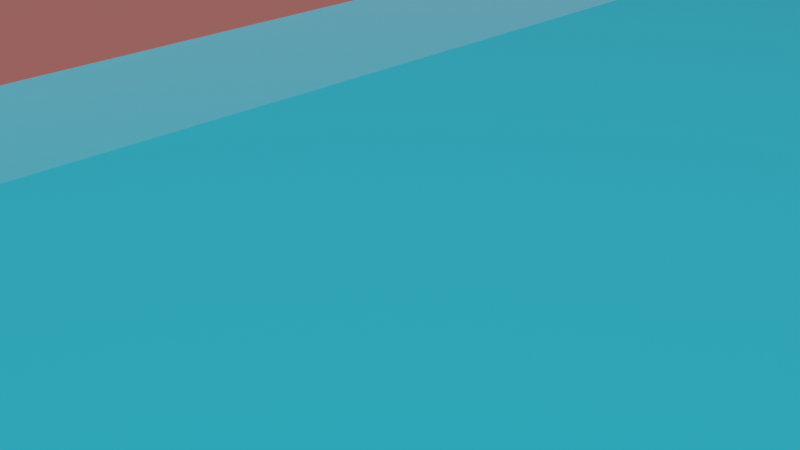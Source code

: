 # Source: main.blend  (saved by Blender 3.5.10; exported with 4.5.12 LTS)
import bpy
from mathutils import Matrix  # noqa: F401  (used for matrix-valued properties, if any)

bpy.ops.wm.read_factory_settings(use_empty=True)
scene = bpy.context.scene
scene.name = 'Scene'

# ---- collections
col_collection = bpy.data.collections.new('Collection'); scene.collection.children.link(col_collection)
col_off_road = bpy.data.collections.new('Off Road'); scene.collection.children.link(col_off_road)
col_roads = bpy.data.collections.new('Roads'); scene.collection.children.link(col_roads)
col_road_1 = bpy.data.collections.new('Road 1'); col_roads.children.link(col_road_1)
col_road_1_001 = bpy.data.collections.new('Road 1.001'); col_roads.children.link(col_road_1_001)
col_solid = bpy.data.collections.new('Solid'); scene.collection.children.link(col_solid)
col_not_solid = bpy.data.collections.new('Not Solid'); scene.collection.children.link(col_not_solid)

# ---- materials (node trees are filled in below, after node groups)
mat_brickgray = bpy.data.materials.new('BrickGray')
mat_brickgray.use_transparent_shadow = False
mat_grass = bpy.data.materials.new('Grass')
mat_grass.use_transparent_shadow = False
mat_brickred = bpy.data.materials.new('BrickRed')
mat_brickred.use_transparent_shadow = False
mat_grass_001 = bpy.data.materials.new('Grass.001')
mat_grass_001.use_transparent_shadow = False
mat_brickred_001 = bpy.data.materials.new('BrickRed.001')
mat_brickred_001.use_transparent_shadow = False
mat_material_001 = bpy.data.materials.new('Material.001')
mat_material_001.use_transparent_shadow = False

# ---- material node trees
mat_brickgray.use_nodes = True; mat_brickgray.node_tree.nodes.clear()
_N = mat_brickgray.node_tree.nodes; _L = mat_brickgray.node_tree.links
n0 = _N.new('ShaderNodeBsdfPrincipled'); n0.name = 'Principled BSDF'; n0.location = (10, 300)
n0.distribution = 'GGX'
n0.subsurface_method = 'RANDOM_WALK_SKIN'
n0.inputs[0].default_value = (0.2307, 0.1812, 0.159, 1.0)
n0.inputs[2].default_value = 1.0
n0.inputs[3].default_value = 1.45
n0.inputs[13].default_value = 0.0
n0.inputs[27].default_value = (0.0, 0.0, 0.0, 1.0)
n0.inputs[28].default_value = 1.0
n1 = _N.new('ShaderNodeOutputMaterial'); n1.name = 'Material Output'; n1.location = (300, 300)
_L.new(n0.outputs[0], n1.inputs[0])
n1.is_active_output = True
mat_grass.use_nodes = True; mat_grass.node_tree.nodes.clear()
_N = mat_grass.node_tree.nodes; _L = mat_grass.node_tree.links
n0 = _N.new('ShaderNodeBsdfPrincipled'); n0.name = 'Principled BSDF'; n0.location = (10, 300)
n0.distribution = 'GGX'
n0.subsurface_method = 'RANDOM_WALK_SKIN'
n0.inputs[0].default_value = (0.2747, 0.6172, 0.05286, 1.0)
n0.inputs[3].default_value = 1.45
n0.inputs[13].default_value = 0.0
n0.inputs[27].default_value = (0.0, 0.0, 0.0, 1.0)
n0.inputs[28].default_value = 1.0
n1 = _N.new('ShaderNodeOutputMaterial'); n1.name = 'Material Output'; n1.location = (300, 300)
_L.new(n0.outputs[0], n1.inputs[0])
n1.is_active_output = True
mat_brickred.use_nodes = True; mat_brickred.node_tree.nodes.clear()
_N = mat_brickred.node_tree.nodes; _L = mat_brickred.node_tree.links
n0 = _N.new('ShaderNodeBsdfPrincipled'); n0.name = 'Principled BSDF'; n0.location = (10, 300)
n0.distribution = 'GGX'
n0.subsurface_method = 'RANDOM_WALK_SKIN'
n0.inputs[0].default_value = (0.5583, 0.1441, 0.1195, 1.0)
n0.inputs[2].default_value = 1.0
n0.inputs[3].default_value = 1.45
n0.inputs[13].default_value = 0.0
n0.inputs[27].default_value = (0.0, 0.0, 0.0, 1.0)
n0.inputs[28].default_value = 1.0
n1 = _N.new('ShaderNodeOutputMaterial'); n1.name = 'Material Output'; n1.location = (300, 300)
_L.new(n0.outputs[0], n1.inputs[0])
n1.is_active_output = True
mat_grass_001.use_nodes = True; mat_grass_001.node_tree.nodes.clear()
_N = mat_grass_001.node_tree.nodes; _L = mat_grass_001.node_tree.links
n0 = _N.new('ShaderNodeBsdfPrincipled'); n0.name = 'Principled BSDF'; n0.location = (10, 300)
n0.distribution = 'GGX'
n0.subsurface_method = 'RANDOM_WALK_SKIN'
n0.inputs[0].default_value = (0.2747, 0.6172, 0.05286, 1.0)
n0.inputs[3].default_value = 1.45
n0.inputs[13].default_value = 0.0
n0.inputs[27].default_value = (0.0, 0.0, 0.0, 1.0)
n0.inputs[28].default_value = 1.0
n1 = _N.new('ShaderNodeOutputMaterial'); n1.name = 'Material Output'; n1.location = (300, 300)
_L.new(n0.outputs[0], n1.inputs[0])
n1.is_active_output = True
mat_brickred_001.use_nodes = True; mat_brickred_001.node_tree.nodes.clear()
_N = mat_brickred_001.node_tree.nodes; _L = mat_brickred_001.node_tree.links
n0 = _N.new('ShaderNodeBsdfPrincipled'); n0.name = 'Principled BSDF'; n0.location = (10, 300)
n0.distribution = 'GGX'
n0.subsurface_method = 'RANDOM_WALK_SKIN'
n0.inputs[0].default_value = (0.5583, 0.1441, 0.1195, 1.0)
n0.inputs[2].default_value = 1.0
n0.inputs[3].default_value = 1.45
n0.inputs[13].default_value = 0.0
n0.inputs[27].default_value = (0.0, 0.0, 0.0, 1.0)
n0.inputs[28].default_value = 1.0
n1 = _N.new('ShaderNodeOutputMaterial'); n1.name = 'Material Output'; n1.location = (300, 300)
_L.new(n0.outputs[0], n1.inputs[0])
n1.is_active_output = True
mat_material_001.use_nodes = True; mat_material_001.node_tree.nodes.clear()
_N = mat_material_001.node_tree.nodes; _L = mat_material_001.node_tree.links
n0 = _N.new('ShaderNodeBsdfPrincipled'); n0.name = 'Principled BSDF'; n0.location = (10, 300)
n0.distribution = 'GGX'
n0.subsurface_method = 'RANDOM_WALK_SKIN'
n0.inputs[0].default_value = (0.03434, 0.6445, 0.9387, 1.0)
n0.inputs[2].default_value = 0.0
n0.inputs[3].default_value = 1.45
n0.inputs[13].default_value = 1.0
n0.inputs[27].default_value = (0.0, 0.0, 0.0, 1.0)
n0.inputs[28].default_value = 1.0
n1 = _N.new('ShaderNodeOutputMaterial'); n1.name = 'Material Output'; n1.location = (300, 300)
_L.new(n0.outputs[0], n1.inputs[0])
n1.is_active_output = True

# ---- world
world_world = bpy.data.worlds.new('World'); scene.world = world_world
world_world.use_nodes = True; world_world.node_tree.nodes.clear()
_N = world_world.node_tree.nodes; _L = world_world.node_tree.links
n0 = _N.new('ShaderNodeOutputWorld'); n0.name = 'World Output'; n0.location = (300, 300)
n1 = _N.new('ShaderNodeBackground'); n1.name = 'Background'; n1.location = (10, 300)
n1.inputs[0].default_value = (0.05088, 0.05088, 0.05088, 1.0)
_L.new(n1.outputs[0], n0.inputs[0])
n0.is_active_output = True
world_world.color = (0.05088, 0.05088, 0.05088)
world_world.use_sun_shadow = False
world_world.sun_shadow_jitter_overblur = 0.0

# ---- cameras
cam_camera = bpy.data.cameras.new('Camera')
cam_camera.clip_end = 100.0
cam_camera.ortho_scale = 7.314

# ---- meshes
me_cube_005 = bpy.data.meshes.new('Cube.005')
me_cube_005.from_pydata([(-1.0, -1.0, -1.0), (-1.0, -1.0, 1.0), (-1.0, 1.0, -1.0), (-1.0, 1.0, 1.0), (1.0, -1.0, -1.0), (1.0, -1.0, 1.0), (1.0, 1.0, -1.0), (1.0, 1.0, 1.0)], [], [(0, 1, 3, 2), (2, 3, 7, 6), (6, 7, 5, 4), (4, 5, 1, 0), (2, 6, 4, 0), (7, 3, 1, 5)])
_uv = me_cube_005.uv_layers.new(name='UVMap')
_uv.uv.foreach_set('vector', [0.375, 0.0, 0.625, 0.0, 0.625, 0.25, 0.375, 0.25, 0.375, 0.25, 0.625, 0.25, 0.625, 0.5, 0.375, 0.5, 0.375, 0.5, 0.625, 0.5, 0.625, 0.75, 0.375, 0.75, 0.375, 0.75, 0.625, 0.75, 0.625, 1.0, 0.375, 1.0, 0.125, 0.5, 0.375, 0.5, 0.375, 0.75, 0.125, 0.75, 0.625, 0.5, 0.875, 0.5, 0.875, 0.75, 0.625, 0.75])
me_cube_005.materials.append(mat_brickgray)
me_cube_005.update()
me_cube_003 = bpy.data.meshes.new('Cube.003')
me_cube_003.from_pydata([(-12.03, -1.0, 1.0), (-12.03, 1.0, 1.0), (-4.352, -1.0, -1.0), (-4.352, -1.0, 0.5), (-4.352, 1.0, -1.0), (-4.352, 1.0, 0.5), (-5.352, 1.0, 0.8476), (-5.352, -1.0, 0.8476), (-4.852, 1.0, 0.6527), (-4.852, -1.0, 0.6527), (-5.852, -1.0, 0.9579), (-5.852, 1.0, 0.9579), (-4.602, 1.0, 0.5), (-4.602, -1.0, 0.5)], [], [(4, 5, 3, 2), (11, 1, 0, 10), (8, 6, 7, 9), (12, 8, 9, 13), (6, 11, 10, 7), (5, 12, 13, 3)])
me_cube_003.polygons.foreach_set('material_index', [1, 0, 0, 0, 0, 1])
_uv = me_cube_003.uv_layers.new(name='UVMap')
_uv.uv.foreach_set('vector', [0.375, 0.5, 0.625, 0.5, 0.625, 0.75, 0.375, 0.75, 0.8125, 0.5, 0.875, 0.5, 0.875, 0.75, 0.8125, 0.75, 0.6875, 0.5, 0.75, 0.5, 0.75, 0.75, 0.6875, 0.75, 0.6562, 0.5, 0.6875, 0.5, 0.6875, 0.75, 0.6562, 0.75, 0.75, 0.5, 0.8125, 0.5, 0.8125, 0.75, 0.75, 0.75, 0.625, 0.5, 0.6562, 0.5, 0.6562, 0.75, 0.625, 0.75])
_ca = me_cube_003.color_attributes.new('Attribute', 'BYTE_COLOR', 'CORNER')
_ca.data.foreach_set('color', [1.0, 1.0, 1.0, 1.0, 1.0, 1.0, 1.0, 1.0, 1.0, 1.0, 1.0, 1.0, 1.0, 1.0, 1.0, 1.0, 1.0, 1.0, 1.0, 1.0, 1.0, 1.0, 1.0, 1.0, 1.0, 1.0, 1.0, 1.0, 1.0, 1.0, 1.0, 1.0, 1.0, 1.0, 1.0, 1.0, 1.0, 1.0, 1.0, 1.0, 1.0, 1.0, 1.0, 1.0, 1.0, 1.0, 1.0, 1.0, 1.0, 1.0, 1.0, 1.0, 1.0, 1.0, 1.0, 1.0, 1.0, 1.0, 1.0, 1.0, 1.0, 1.0, 1.0, 1.0, 1.0, 1.0, 1.0, 1.0, 1.0, 1.0, 1.0, 1.0, 1.0, 1.0, 1.0, 1.0, 1.0, 1.0, 1.0, 1.0, 1.0, 1.0, 1.0, 1.0, 1.0, 1.0, 1.0, 1.0, 1.0, 1.0, 1.0, 1.0, 1.0, 1.0, 1.0, 1.0])
me_cube_003.materials.append(mat_grass)
me_cube_003.materials.append(mat_brickred)
me_cube_003.update()
me_cube_007 = bpy.data.meshes.new('Cube.007')
me_cube_007.from_pydata([(-5.053, -1.0, 3.899), (-5.053, 1.0, 3.899), (0.6006, -1.0, -1.0), (0.6006, -1.0, 0.5), (0.6006, 1.0, -1.0), (0.6006, 1.0, 0.5), (-1.976, 1.0, 3.208), (-1.976, -1.0, 3.208), (-1.166, 1.0, 2.452), (-1.166, -1.0, 2.452), (-2.918, -1.0, 3.759), (-2.918, 1.0, 3.759), (0.1052, 1.0, 0.6706), (0.1052, -1.0, 0.6706), (-0.5303, -1.0, 1.14), (-0.5303, 1.0, 1.14)], [], [(4, 5, 3, 2), (11, 1, 0, 10), (8, 6, 7, 9), (15, 8, 9, 14), (6, 11, 10, 7), (5, 12, 13, 3), (12, 15, 14, 13)])
_uv = me_cube_007.uv_layers.new(name='UVMap')
_uv.uv.foreach_set('vector', [0.375, 0.5, 0.625, 0.5, 0.625, 0.75, 0.375, 0.75, 0.8125, 0.5, 0.875, 0.5, 0.875, 0.75, 0.8125, 0.75, 0.6875, 0.5, 0.75, 0.5, 0.75, 0.75, 0.6875, 0.75, 0.6719, 0.5, 0.6875, 0.5, 0.6875, 0.75, 0.6719, 0.75, 0.75, 0.5, 0.8125, 0.5, 0.8125, 0.75, 0.75, 0.75, 0.625, 0.5, 0.6562, 0.5, 0.6562, 0.75, 0.625, 0.75, 0.6562, 0.5, 0.6719, 0.5, 0.6719, 0.75, 0.6562, 0.75])
_ca = me_cube_007.color_attributes.new('Attribute', 'BYTE_COLOR', 'CORNER')
_ca.data.foreach_set('color', [1.0, 1.0, 1.0, 1.0, 1.0, 1.0, 1.0, 1.0, 1.0, 1.0, 1.0, 1.0, 1.0, 1.0, 1.0, 1.0, 1.0, 1.0, 1.0, 1.0, 1.0, 1.0, 1.0, 1.0, 1.0, 1.0, 1.0, 1.0, 1.0, 1.0, 1.0, 1.0, 1.0, 1.0, 1.0, 1.0, 1.0, 1.0, 1.0, 1.0, 1.0, 1.0, 1.0, 1.0, 1.0, 1.0, 1.0, 1.0, 1.0, 1.0, 1.0, 1.0, 1.0, 1.0, 1.0, 1.0, 1.0, 1.0, 1.0, 1.0, 1.0, 1.0, 1.0, 1.0, 1.0, 1.0, 1.0, 1.0, 1.0, 1.0, 1.0, 1.0, 1.0, 1.0, 1.0, 1.0, 1.0, 1.0, 1.0, 1.0, 1.0, 1.0, 1.0, 1.0, 1.0, 1.0, 1.0, 1.0, 1.0, 1.0, 1.0, 1.0, 1.0, 1.0, 1.0, 1.0, 1.0, 1.0, 1.0, 1.0, 1.0, 1.0, 1.0, 1.0, 1.0, 1.0, 1.0, 1.0, 1.0, 1.0, 1.0, 1.0])
me_cube_007.materials.append(mat_grass_001)
me_cube_007.update()
me_cube_002 = bpy.data.meshes.new('Cube.002')
me_cube_002.from_pydata([(-1.0, -1.0, -1.0), (-1.0, -1.0, 1.0), (-1.0, 1.0, -1.0), (-1.0, 1.0, 1.0), (1.0, -1.0, -1.0), (1.0, -1.0, 1.0), (1.0, 1.0, -1.0), (1.0, 1.0, 1.0), (-1.0, 9.537e-07, -1.0), (-1.0, 9.537e-07, 1.0), (1.0, 9.537e-07, -1.0), (1.0, 9.537e-07, 1.0), (-1.0, 0.5, 1.0), (1.0, 0.5, -1.0), (-1.0, 0.5, -1.0), (1.0, 0.5, 1.0), (-1.0, -0.5, -1.0), (1.0, -0.5, 1.0), (-1.0, -0.5, 1.0), (1.0, -0.5, -1.0), (0.0, 1.0, -0.492), (0.0, 1.0, 1.0), (0.0, -1.0, -0.492), (0.0, -1.0, 1.0), (0.0, 9.537e-07, 1.0), (0.0, 9.537e-07, -0.492), (0.0, 0.5, -0.492), (0.0, 0.5, 1.0), (0.0, -0.5, 1.0), (0.0, -0.5, -0.492), (-0.5046, 1.0, -0.6275), (-0.5046, -1.0, 1.0), (-0.5046, 9.537e-07, -0.6275), (-0.5046, 0.5, -0.6275), (-0.5046, -0.5, -0.6275), (-0.5046, 1.0, 1.0), (-0.5046, -1.0, -0.6275), (-0.5046, 9.537e-07, 1.0), (-0.5046, 0.5, 1.0), (-0.5046, -0.5, 1.0), (0.5036, 1.0, 1.0), (0.5036, -1.0, -0.6275), (0.5036, 9.537e-07, 1.0), (0.5036, 0.5, 1.0), (0.5036, -0.5, 1.0), (0.5036, 1.0, -0.6275), (0.5036, -1.0, 1.0), (0.5036, 9.537e-07, -0.6275), (0.5036, 0.5, -0.6275), (0.5036, -0.5, -0.6275), (-0.8447, 1.0, -1.0), (-0.8447, -1.0, 1.0), (-0.8447, 9.537e-07, -1.0), (-0.8447, 0.5, -1.0), (-0.8447, -0.5, -1.0), (-0.8447, 1.0, 1.0), (-0.8447, -1.0, -1.0), (-0.8447, 9.537e-07, 1.0), (-0.8447, 0.5, 1.0), (-0.8447, -0.5, 1.0), (0.8442, 1.0, 1.0), (0.8442, -1.0, -1.0), (0.8442, 9.537e-07, 1.0), (0.8442, 0.5, 1.0), (0.8442, -0.5, 1.0), (0.8442, 1.0, -1.0), (0.8442, -1.0, 1.0), (0.8442, 9.537e-07, -1.0), (0.8442, 0.5, -1.0), (0.8442, -0.5, -1.0), (-1.0, -0.5, -43.08), (-1.0, -1.0, -43.08), (-0.8447, 1.0, -43.08), (-1.0, 1.0, -43.08), (1.0, 0.5, -43.08), (1.0, 1.0, -43.08), (0.8442, -1.0, -43.08), (1.0, -1.0, -43.08), (-1.0, 0.5, -43.08), (-1.0, 9.537e-07, -43.08), (1.0, -0.5, -43.08), (1.0, 9.537e-07, -43.08), (-0.8447, 9.537e-07, -43.08), (-0.8447, 0.5, -43.08), (-0.8447, -0.5, -43.08), (-0.8447, -1.0, -43.08), (0.8442, 1.0, -43.08), (0.8442, 9.537e-07, -43.08), (0.8442, 0.5, -43.08), (0.8442, -0.5, -43.08)], [], [(14, 12, 3, 2), (65, 60, 7, 6), (19, 17, 5, 4), (56, 51, 1, 0), (56, 0, 71, 85), (59, 18, 1, 51), (58, 12, 9, 57), (16, 8, 79, 70), (13, 15, 11, 10), (16, 18, 9, 8), (6, 7, 15, 13), (54, 56, 85, 84), (55, 3, 12, 58), (8, 9, 12, 14), (0, 1, 18, 16), (57, 9, 18, 59), (69, 67, 87, 89), (10, 11, 17, 19), (32, 25, 29, 34), (42, 24, 28, 44), (40, 21, 27, 43), (30, 20, 26, 33), (33, 26, 25, 32), (43, 27, 24, 42), (44, 28, 23, 46), (34, 29, 22, 36), (41, 46, 23, 22), (30, 35, 21, 20), (50, 55, 35, 30), (54, 34, 36, 56), (53, 33, 32, 52), (50, 30, 33, 53), (52, 32, 34, 54), (24, 37, 39, 28), (21, 35, 38, 27), (27, 38, 37, 24), (28, 39, 31, 23), (22, 23, 31, 36), (61, 66, 46, 41), (64, 44, 46, 66), (63, 43, 42, 62), (60, 40, 43, 63), (62, 42, 44, 64), (25, 47, 49, 29), (20, 45, 48, 26), (26, 48, 47, 25), (29, 49, 41, 22), (20, 21, 40, 45), (8, 14, 78, 79), (53, 52, 82, 83), (2, 50, 72, 73), (50, 53, 83, 72), (2, 3, 55, 50), (37, 57, 59, 39), (35, 55, 58, 38), (38, 58, 57, 37), (39, 59, 51, 31), (36, 31, 51, 56), (11, 62, 64, 17), (7, 60, 63, 15), (15, 63, 62, 11), (17, 64, 66, 5), (4, 5, 66, 61), (47, 67, 69, 49), (45, 65, 68, 48), (48, 68, 67, 47), (49, 69, 61, 41), (45, 40, 60, 65), (89, 80, 77, 76), (88, 74, 81, 87), (86, 75, 74, 88), (87, 81, 80, 89), (79, 82, 84, 70), (73, 72, 83, 78), (78, 83, 82, 79), (70, 84, 85, 71), (68, 65, 86, 88), (13, 10, 81, 74), (10, 19, 80, 81), (6, 13, 74, 75), (67, 68, 88, 87), (14, 2, 73, 78), (0, 16, 70, 71), (61, 69, 89, 76), (19, 4, 77, 80), (52, 54, 84, 82), (65, 6, 75, 86), (4, 61, 76, 77)])
_uv = me_cube_002.uv_layers.new(name='UVMap')
_uv.uv.foreach_set('vector', [0.375, 0.1875, 0.625, 0.1875, 0.625, 0.25, 0.375, 0.25, 0.375, 0.4688, 0.625, 0.4688, 0.625, 0.5, 0.375, 0.5, 0.375, 0.6875, 0.625, 0.6875, 0.625, 0.75, 0.375, 0.75, 0.375, 0.9688, 0.625, 0.9688, 0.625, 1.0, 0.375, 1.0, 0.375, 0.9688, 0.375, 1.0, 0.375, 1.0, 0.375, 0.9688, 0.8438, 0.6875, 0.875, 0.6875, 0.875, 0.75, 0.8438, 0.75, 0.8438, 0.5625, 0.875, 0.5625, 0.875, 0.625, 0.8438, 0.625, 0.375, 0.0625, 0.375, 0.125, 0.375, 0.125, 0.375, 0.0625, 0.375, 0.5625, 0.625, 0.5625, 0.625, 0.625, 0.375, 0.625, 0.375, 0.0625, 0.625, 0.0625, 0.625, 0.125, 0.375, 0.125, 0.375, 0.5, 0.625, 0.5, 0.625, 0.5625, 0.375, 0.5625, 0.1562, 0.6875, 0.1562, 0.75, 0.1562, 0.75, 0.1562, 0.6875, 0.8438, 0.5, 0.875, 0.5, 0.875, 0.5625, 0.8438, 0.5625, 0.375, 0.125, 0.625, 0.125, 0.625, 0.1875, 0.375, 0.1875, 0.375, 0.0, 0.625, 0.0, 0.625, 0.0625, 0.375, 0.0625, 0.8438, 0.625, 0.875, 0.625, 0.875, 0.6875, 0.8438, 0.6875, 0.3438, 0.6875, 0.3438, 0.625, 0.3438, 0.625, 0.3438, 0.6875, 0.375, 0.625, 0.625, 0.625, 0.625, 0.6875, 0.375, 0.6875, 0.1874, 0.625, 0.25, 0.625, 0.25, 0.6875, 0.1874, 0.6875, 0.6875, 0.625, 0.75, 0.625, 0.75, 0.6875, 0.6875, 0.6875, 0.6875, 0.5, 0.75, 0.5, 0.75, 0.5625, 0.6875, 0.5625, 0.1874, 0.5, 0.25, 0.5, 0.25, 0.5625, 0.1874, 0.5625, 0.1874, 0.5625, 0.25, 0.5625, 0.25, 0.625, 0.1874, 0.625, 0.6875, 0.5625, 0.75, 0.5625, 0.75, 0.625, 0.6875, 0.625, 0.6875, 0.6875, 0.75, 0.6875, 0.75, 0.75, 0.6875, 0.75, 0.1874, 0.6875, 0.25, 0.6875, 0.25, 0.75, 0.1874, 0.75, 0.375, 0.8125, 0.625, 0.8125, 0.625, 0.875, 0.375, 0.875, 0.375, 0.3124, 0.625, 0.3124, 0.625, 0.375, 0.375, 0.375, 0.375, 0.2812, 0.625, 0.2812, 0.625, 0.3124, 0.375, 0.3124, 0.1562, 0.6875, 0.1874, 0.6875, 0.1874, 0.75, 0.1562, 0.75, 0.1562, 0.5625, 0.1874, 0.5625, 0.1874, 0.625, 0.1562, 0.625, 0.1562, 0.5, 0.1874, 0.5, 0.1874, 0.5625, 0.1562, 0.5625, 0.1562, 0.625, 0.1874, 0.625, 0.1874, 0.6875, 0.1562, 0.6875, 0.75, 0.625, 0.8126, 0.625, 0.8126, 0.6875, 0.75, 0.6875, 0.75, 0.5, 0.8126, 0.5, 0.8126, 0.5625, 0.75, 0.5625, 0.75, 0.5625, 0.8126, 0.5625, 0.8126, 0.625, 0.75, 0.625, 0.75, 0.6875, 0.8126, 0.6875, 0.8126, 0.75, 0.75, 0.75, 0.375, 0.875, 0.625, 0.875, 0.625, 0.9376, 0.375, 0.9376, 0.375, 0.7812, 0.625, 0.7812, 0.625, 0.8125, 0.375, 0.8125, 0.6562, 0.6875, 0.6875, 0.6875, 0.6875, 0.75, 0.6562, 0.75, 0.6562, 0.5625, 0.6875, 0.5625, 0.6875, 0.625, 0.6562, 0.625, 0.6562, 0.5, 0.6875, 0.5, 0.6875, 0.5625, 0.6562, 0.5625, 0.6562, 0.625, 0.6875, 0.625, 0.6875, 0.6875, 0.6562, 0.6875, 0.25, 0.625, 0.3125, 0.625, 0.3125, 0.6875, 0.25, 0.6875, 0.25, 0.5, 0.3125, 0.5, 0.3125, 0.5625, 0.25, 0.5625, 0.25, 0.5625, 0.3125, 0.5625, 0.3125, 0.625, 0.25, 0.625, 0.25, 0.6875, 0.3125, 0.6875, 0.3125, 0.75, 0.25, 0.75, 0.375, 0.375, 0.625, 0.375, 0.625, 0.4375, 0.375, 0.4375, 0.375, 0.125, 0.375, 0.1875, 0.375, 0.1875, 0.375, 0.125, 0.1562, 0.5625, 0.1562, 0.625, 0.1562, 0.625, 0.1562, 0.5625, 0.375, 0.25, 0.375, 0.2812, 0.375, 0.2812, 0.375, 0.25, 0.1562, 0.5, 0.1562, 0.5625, 0.1562, 0.5625, 0.1562, 0.5, 0.375, 0.25, 0.625, 0.25, 0.625, 0.2812, 0.375, 0.2812, 0.8126, 0.625, 0.8438, 0.625, 0.8438, 0.6875, 0.8126, 0.6875, 0.8126, 0.5, 0.8438, 0.5, 0.8438, 0.5625, 0.8126, 0.5625, 0.8126, 0.5625, 0.8438, 0.5625, 0.8438, 0.625, 0.8126, 0.625, 0.8126, 0.6875, 0.8438, 0.6875, 0.8438, 0.75, 0.8126, 0.75, 0.375, 0.9376, 0.625, 0.9376, 0.625, 0.9688, 0.375, 0.9688, 0.625, 0.625, 0.6562, 0.625, 0.6562, 0.6875, 0.625, 0.6875, 0.625, 0.5, 0.6562, 0.5, 0.6562, 0.5625, 0.625, 0.5625, 0.625, 0.5625, 0.6562, 0.5625, 0.6562, 0.625, 0.625, 0.625, 0.625, 0.6875, 0.6562, 0.6875, 0.6562, 0.75, 0.625, 0.75, 0.375, 0.75, 0.625, 0.75, 0.625, 0.7812, 0.375, 0.7812, 0.3125, 0.625, 0.3438, 0.625, 0.3438, 0.6875, 0.3125, 0.6875, 0.3125, 0.5, 0.3438, 0.5, 0.3438, 0.5625, 0.3125, 0.5625, 0.3125, 0.5625, 0.3438, 0.5625, 0.3438, 0.625, 0.3125, 0.625, 0.3125, 0.6875, 0.3438, 0.6875, 0.3438, 0.75, 0.3125, 0.75, 0.375, 0.4375, 0.625, 0.4375, 0.625, 0.4688, 0.375, 0.4688, 0.3438, 0.6875, 0.375, 0.6875, 0.375, 0.75, 0.3438, 0.75, 0.3438, 0.5625, 0.375, 0.5625, 0.375, 0.625, 0.3438, 0.625, 0.3438, 0.5, 0.375, 0.5, 0.375, 0.5625, 0.3438, 0.5625, 0.3438, 0.625, 0.375, 0.625, 0.375, 0.6875, 0.3438, 0.6875, 0.125, 0.625, 0.1562, 0.625, 0.1562, 0.6875, 0.125, 0.6875, 0.125, 0.5, 0.1562, 0.5, 0.1562, 0.5625, 0.125, 0.5625, 0.125, 0.5625, 0.1562, 0.5625, 0.1562, 0.625, 0.125, 0.625, 0.125, 0.6875, 0.1562, 0.6875, 0.1562, 0.75, 0.125, 0.75, 0.3438, 0.5625, 0.3438, 0.5, 0.3438, 0.5, 0.3438, 0.5625, 0.375, 0.5625, 0.375, 0.625, 0.375, 0.625, 0.375, 0.5625, 0.375, 0.625, 0.375, 0.6875, 0.375, 0.6875, 0.375, 0.625, 0.375, 0.5, 0.375, 0.5625, 0.375, 0.5625, 0.375, 0.5, 0.3438, 0.625, 0.3438, 0.5625, 0.3438, 0.5625, 0.3438, 0.625, 0.375, 0.1875, 0.375, 0.25, 0.375, 0.25, 0.375, 0.1875, 0.375, 0.0, 0.375, 0.0625, 0.375, 0.0625, 0.375, 0.0, 0.3438, 0.75, 0.3438, 0.6875, 0.3438, 0.6875, 0.3438, 0.75, 0.375, 0.6875, 0.375, 0.75, 0.375, 0.75, 0.375, 0.6875, 0.1562, 0.625, 0.1562, 0.6875, 0.1562, 0.6875, 0.1562, 0.625, 0.375, 0.4688, 0.375, 0.5, 0.375, 0.5, 0.375, 0.4688, 0.375, 0.75, 0.375, 0.7812, 0.375, 0.7812, 0.375, 0.75])
me_cube_002.materials.append(mat_brickgray)
me_cube_002.update()
me_cube_001 = bpy.data.meshes.new('Cube.001')
me_cube_001.from_pydata([(-1.413, 28.54, -1.0), (-1.413, 28.54, 1.0), (-1.413, 30.54, -1.0), (-1.413, 30.54, 1.0), (0.5875, 28.54, -1.0), (0.5875, 28.54, 1.0), (0.5875, 30.54, -1.0), (0.5875, 30.54, 1.0), (-1.413, 29.54, -1.0), (-1.413, 29.54, 1.0), (0.5875, 29.54, -1.0), (0.5875, 29.54, 1.0), (-1.413, 30.04, 1.0), (0.5875, 30.04, -1.0), (-1.413, 30.04, -1.0), (0.5875, 30.04, 1.0), (-1.413, 29.04, -1.0), (0.5875, 29.04, 1.0), (-1.413, 29.04, 1.0), (0.5875, 29.04, -1.0)], [], [(14, 12, 3, 2), (2, 3, 7, 6), (19, 17, 5, 4), (4, 5, 1, 0), (17, 18, 1, 5), (15, 12, 9, 11), (13, 15, 11, 10), (16, 18, 9, 8), (6, 7, 15, 13), (7, 3, 12, 15), (8, 9, 12, 14), (0, 1, 18, 16), (11, 9, 18, 17), (10, 11, 17, 19)])
_uv = me_cube_001.uv_layers.new(name='UVMap')
_uv.uv.foreach_set('vector', [0.375, 0.1875, 0.625, 0.1875, 0.625, 0.25, 0.375, 0.25, 0.375, 0.25, 0.625, 0.25, 0.625, 0.5, 0.375, 0.5, 0.375, 0.6875, 0.625, 0.6875, 0.625, 0.75, 0.375, 0.75, 0.375, 0.75, 0.625, 0.75, 0.625, 1.0, 0.375, 1.0, 0.625, 0.6875, 0.875, 0.6875, 0.875, 0.75, 0.625, 0.75, 0.625, 0.5625, 0.875, 0.5625, 0.875, 0.625, 0.625, 0.625, 0.375, 0.5625, 0.625, 0.5625, 0.625, 0.625, 0.375, 0.625, 0.375, 0.0625, 0.625, 0.0625, 0.625, 0.125, 0.375, 0.125, 0.375, 0.5, 0.625, 0.5, 0.625, 0.5625, 0.375, 0.5625, 0.625, 0.5, 0.875, 0.5, 0.875, 0.5625, 0.625, 0.5625, 0.375, 0.125, 0.625, 0.125, 0.625, 0.1875, 0.375, 0.1875, 0.375, 0.0, 0.625, 0.0, 0.625, 0.0625, 0.375, 0.0625, 0.625, 0.625, 0.875, 0.625, 0.875, 0.6875, 0.625, 0.6875, 0.375, 0.625, 0.625, 0.625, 0.625, 0.6875, 0.375, 0.6875])
me_cube_001.materials.append(mat_brickred)
me_cube_001.update()
me_cube_004 = bpy.data.meshes.new('Cube.004')
me_cube_004.from_pydata([(-1.413, 28.54, -1.0), (-1.413, 28.54, 1.0), (-1.413, 30.54, -1.0), (-1.413, 30.54, 1.0), (0.5875, 28.54, -1.0), (0.5875, 28.54, 1.0), (0.5875, 30.54, -1.0), (0.5875, 30.54, 1.0), (-1.413, 29.54, -1.0), (-1.413, 29.54, 1.0), (0.5875, 29.54, -1.0), (0.5875, 29.54, 1.0), (-1.413, 30.04, 1.0), (0.5875, 30.04, -1.0), (-1.413, 30.04, -1.0), (0.5875, 30.04, 1.0), (-1.413, 29.04, -1.0), (0.5875, 29.04, 1.0), (-1.413, 29.04, 1.0), (0.5875, 29.04, -1.0)], [], [(14, 12, 3, 2), (2, 3, 7, 6), (19, 17, 5, 4), (4, 5, 1, 0), (17, 18, 1, 5), (15, 12, 9, 11), (13, 15, 11, 10), (16, 18, 9, 8), (6, 7, 15, 13), (7, 3, 12, 15), (8, 9, 12, 14), (0, 1, 18, 16), (11, 9, 18, 17), (10, 11, 17, 19)])
_uv = me_cube_004.uv_layers.new(name='UVMap')
_uv.uv.foreach_set('vector', [0.375, 0.1875, 0.625, 0.1875, 0.625, 0.25, 0.375, 0.25, 0.375, 0.25, 0.625, 0.25, 0.625, 0.5, 0.375, 0.5, 0.375, 0.6875, 0.625, 0.6875, 0.625, 0.75, 0.375, 0.75, 0.375, 0.75, 0.625, 0.75, 0.625, 1.0, 0.375, 1.0, 0.625, 0.6875, 0.875, 0.6875, 0.875, 0.75, 0.625, 0.75, 0.625, 0.5625, 0.875, 0.5625, 0.875, 0.625, 0.625, 0.625, 0.375, 0.5625, 0.625, 0.5625, 0.625, 0.625, 0.375, 0.625, 0.375, 0.0625, 0.625, 0.0625, 0.625, 0.125, 0.375, 0.125, 0.375, 0.5, 0.625, 0.5, 0.625, 0.5625, 0.375, 0.5625, 0.625, 0.5, 0.875, 0.5, 0.875, 0.5625, 0.625, 0.5625, 0.375, 0.125, 0.625, 0.125, 0.625, 0.1875, 0.375, 0.1875, 0.375, 0.0, 0.625, 0.0, 0.625, 0.0625, 0.375, 0.0625, 0.625, 0.625, 0.875, 0.625, 0.875, 0.6875, 0.625, 0.6875, 0.375, 0.625, 0.625, 0.625, 0.625, 0.6875, 0.375, 0.6875])
me_cube_004.materials.append(mat_brickred_001)
me_cube_004.update()
me_cube_006 = bpy.data.meshes.new('Cube.006')
me_cube_006.from_pydata([(-1.0, -1.0, -1.0), (-1.0, -1.0, 1.0), (-1.0, 1.0, -1.0), (-1.0, 1.0, 1.0), (1.0, -1.0, -1.0), (1.0, -1.0, 1.0), (1.0, 1.0, -1.0), (1.0, 1.0, 1.0)], [], [(0, 1, 3, 2), (2, 3, 7, 6), (6, 7, 5, 4), (4, 5, 1, 0), (2, 6, 4, 0), (7, 3, 1, 5)])
_uv = me_cube_006.uv_layers.new(name='UVMap')
_uv.uv.foreach_set('vector', [0.375, 0.0, 0.625, 0.0, 0.625, 0.25, 0.375, 0.25, 0.375, 0.25, 0.625, 0.25, 0.625, 0.5, 0.375, 0.5, 0.375, 0.5, 0.625, 0.5, 0.625, 0.75, 0.375, 0.75, 0.375, 0.75, 0.625, 0.75, 0.625, 1.0, 0.375, 1.0, 0.125, 0.5, 0.375, 0.5, 0.375, 0.75, 0.125, 0.75, 0.625, 0.5, 0.875, 0.5, 0.875, 0.75, 0.625, 0.75])
me_cube_006.materials.append(mat_brickgray)
me_cube_006.update()
me_plane = bpy.data.meshes.new('Plane')
me_plane.from_pydata([(-1.0, -1.0, 0.0), (1.0, -1.0, 0.0), (-1.0, 1.0, 0.0), (1.0, 1.0, 0.0)], [], [(0, 1, 3, 2)])
_uv = me_plane.uv_layers.new(name='UVMap')
_uv.uv.foreach_set('vector', [0.0, 0.0, 1.0, 0.0, 1.0, 1.0, 0.0, 1.0])
me_plane.materials.append(mat_material_001)
me_plane.update()

# ---- curves / text
cu_nurbspath = bpy.data.curves.new('NurbsPath', 'CURVE')
cu_nurbspath.dimensions = '3D'
_sp = cu_nurbspath.splines.new('NURBS'); _sp.points.add(18)
_sp.points.foreach_set('co', [-172.9, 3.406, 0.0, 1.0, -147.6, 3.825, 0.0, 1.0, -122.6, 2.358, 0.0, 1.0, -94.94, 1.1, 0.0, 1.0, -74.04, 0.4979, 0.0, 1.0, -33.03, -0.2302, 0.0, 1.0, -21.62, 0.01249, 0.0, 1.0, -11.79, 0.1338, 0.0, 1.0, 0.2262, 0.1456, 0.0, 1.0, 9.942, 0.1456, 0.0, 1.0, 19.66, 0.1456, 0.0, 1.0, 29.37, 0.1456, 0.0, 1.0, 39.09, 0.1456, 0.0, 1.0, 48.99, -2.767, 0.0, 1.0, 49.14, -2.854, 0.0, 1.0, 55.4, -6.494, 0.0, 1.0, 55.11, -6.348, 0.0, 1.0, 60.41, -11.51, 0.0, 1.0, 63.2, -15.64, 0.0, 1.0])
_sp.order_u = 5
_sp.order_v = 0
_sp.use_endpoint_u = True
cu_nurbspath.use_path = True
cu_nurbspath.fill_mode = 'FULL'
cu_nurbspath_002 = bpy.data.curves.new('NurbsPath.002', 'CURVE')
cu_nurbspath_002.dimensions = '3D'
_sp = cu_nurbspath_002.splines.new('NURBS'); _sp.points.add(6)
_sp.points.foreach_set('co', [-212.9, 23.14, 0.0, 1.0, -206.3, 15.57, 0.0, 1.0, -194.5, 10.37, 0.0, 1.0, -186.2, 7.867, 0.0, 1.0, -175.5, 7.069, 0.0, 1.0, -165.6, 6.068, 0.0, 1.0, -153.1, 5.773, 0.0, 1.0])
_sp.order_u = 3
_sp.order_v = 0
_sp.use_endpoint_u = True
cu_nurbspath_002.use_path = True
cu_nurbspath_002.fill_mode = 'FULL'

# ---- objects
ob_cube_001 = bpy.data.objects.new('Cube.001', me_cube_005)
ob_empty = bpy.data.objects.new('Empty', None)
ob_camera = bpy.data.objects.new('Camera', cam_camera)
ob_reference___map = bpy.data.objects.new('Reference - Map', None)
ob_offroad1 = bpy.data.objects.new('Offroad1', me_cube_003)
ob_hill = bpy.data.objects.new('Hill', me_cube_007)
ob_road_bridge = bpy.data.objects.new('Road Bridge', me_cube_002)
ob_cube = bpy.data.objects.new('Cube', me_cube_001)
ob_nurbspath = bpy.data.objects.new('NurbsPath', cu_nurbspath)
ob_cube_002 = bpy.data.objects.new('Cube.002', me_cube_004)
ob_nurbspath_001 = bpy.data.objects.new('NurbsPath.001', cu_nurbspath_002)
ob_bridgeend = bpy.data.objects.new('BridgeEnd', me_cube_006)
ob_river = bpy.data.objects.new('River', me_plane)

# ---- transforms, parenting, visibility, modifiers, constraints
ob_cube_001.location = (-14.88, -102.0, -2.924)
ob_cube_001.scale = (9.881, 21.88, 6.0)
ob_empty.location = (-134.5, -50.11, 53.42)
ob_empty.rotation_euler = (1.201, -2.516e-07, 2.332)
ob_empty.empty_display_type = 'IMAGE'
ob_empty.empty_display_size = 117.9
ob_empty.empty_image_offset = (-0.3292, -0.9788)
ob_camera.location = (7.359, -6.926, 4.958)
ob_camera.rotation_euler = (1.109, 0.0, 0.8149)
ob_camera.lock_rotations_4d = False
ob_camera.empty_display_type = 'ARROWS'
ob_camera.color = (0.0, 0.0, 0.0, 0.0)
ob_camera.display_type = 'WIRE'
ob_camera.lineart.crease_threshold = 0.0
ob_reference___map.location = (251.6, 72.43, -0.1)
ob_reference___map.scale = (3.549, 5.289, 1.0)
ob_reference___map.empty_display_type = 'IMAGE'
ob_reference___map.empty_display_size = 67.42
ob_reference___map.empty_image_offset = (-2.074, -0.8243)
ob_offroad1.location = (25.54, 143.1, -1.0)
ob_offroad1.scale = (7.722, 8.0, 4.0)
_m = ob_offroad1.modifiers.new('Array', 'ARRAY')
_m.count = 25
_m.relative_offset_displace = (0.0, -1.0, 0.0)
_m = ob_offroad1.modifiers.new('Mirror', 'MIRROR')
_m.merge_threshold = 0.0
ob_hill.location = (-47.42, -63.1, 0.3175)
ob_hill.rotation_euler = (0.01745, -0.0, -0.03491)
ob_hill.scale = (7.722, 8.0, 4.0)
_m = ob_hill.modifiers.new('Array', 'ARRAY')
_m.count = 12
_m.relative_offset_displace = (0.0, -1.0, 0.0)
ob_road_bridge.location = (-30.33, -45.63, 14.98)
ob_road_bridge.rotation_euler = (0.0, -0.0, 0.0186)
ob_road_bridge.scale = (8.0, 10.36, 1.5)
_m = ob_road_bridge.modifiers.new('Array', 'ARRAY')
_m.count = 8
_m = ob_road_bridge.modifiers.new('Curve', 'CURVE')
ob_cube.location = (-28.74, 4.048, 2.67)
ob_cube.rotation_euler = (0.0, -0.0, -0.01396)
ob_cube.scale = (8.0, 7.449, 0.25)
_m = ob_cube.modifiers.new('Array', 'ARRAY')
_m.count = 14
_m.relative_offset_displace = (0.0, -1.0, 0.0)
_m = ob_cube.modifiers.new('Curve', 'CURVE')
_m.object = ob_nurbspath
ob_nurbspath.location = (-28.74, 5.334, 0.0)
ob_nurbspath.rotation_euler = (0.0, -0.0, 1.571)
ob_nurbspath.scale = (0.9311, 1.0, 1.0)
ob_cube_002.location = (-29.15, -162.1, 2.67)
ob_cube_002.rotation_euler = (0.0, -0.0, -0.01396)
ob_cube_002.scale = (12.74, 7.45, 0.25)
_m = ob_cube_002.modifiers.new('Array', 'ARRAY')
_m.count = 5
_m.relative_offset_displace = (0.0, -1.0, 0.0)
_m = ob_cube_002.modifiers.new('Curve', 'CURVE')
_m.object = ob_nurbspath_001
ob_nurbspath_001.location = (-28.74, 5.334, 0.0)
ob_nurbspath_001.rotation_euler = (0.0, -0.0, 1.571)
ob_nurbspath_001.scale = (0.9311, 1.0, 1.0)
ob_bridgeend.location = (-61.51, -45.75, 5.536)
ob_bridgeend.scale = (23.55, 10.36, 10.92)
ob_river.location = (26.15, 116.7, -0.516)
ob_river.scale = (35.0, 35.0, 1.0)
_m = ob_river.modifiers.new('Array', 'ARRAY')
_m.count = 6
_m.relative_offset_displace = (0.0, -1.0, 0.0)

# ---- collection membership
scene.collection.objects.link(ob_cube_001)
scene.collection.objects.link(ob_empty)
col_collection.objects.link(ob_camera)
col_collection.objects.link(ob_reference___map)
col_off_road.objects.link(ob_offroad1)
col_off_road.objects.link(ob_hill)
col_roads.objects.link(ob_road_bridge)
col_road_1.objects.link(ob_cube)
col_road_1.objects.link(ob_nurbspath)
col_road_1_001.objects.link(ob_cube_002)
col_road_1_001.objects.link(ob_nurbspath_001)
col_solid.objects.link(ob_bridgeend)
col_not_solid.objects.link(ob_river)

# ---- scene / render settings (as saved in the file)
scene.camera = ob_camera
scene.frame_start = 1; scene.frame_end = 250; scene.frame_set(45)
scene.render.engine = 'BLENDER_EEVEE_NEXT'
scene.cycles.sampling_pattern = 'TABULATED_SOBOL'
scene.view_settings.view_transform = 'Filmic'
bpy.context.view_layer.update()

# ---- added for rendering (the .blend has no usable light): sun
light_auto_sun = bpy.data.lights.new('AutoSun', 'SUN')
light_auto_sun.energy = 3.0
light_auto_sun.angle = 0.0523599
ob_auto_sun = bpy.data.objects.new('AutoSun', light_auto_sun)
scene.collection.objects.link(ob_auto_sun)
ob_auto_sun.rotation_euler = (0.872665, 0.174533, 0.523599)
bpy.context.view_layer.update()
